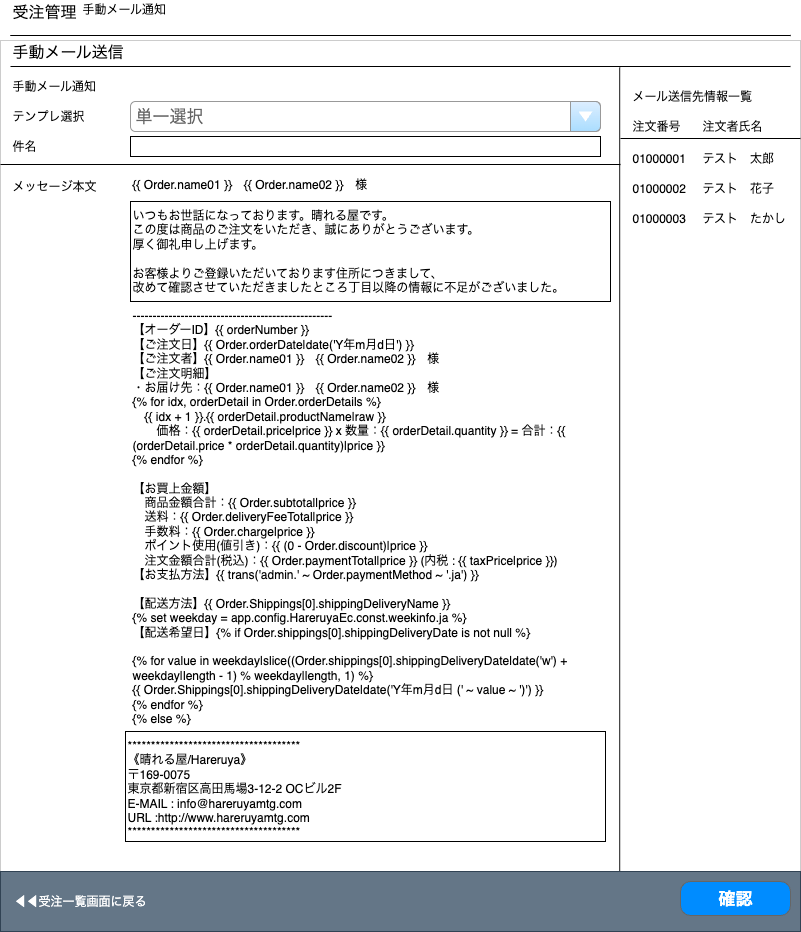

The diagram above was exported from draw.io. Its source (the exported page's mxGraphModel, read from the mxfile embedded in the PNG):
<mxGraphModel dx="1426" dy="714" grid="1" gridSize="10" guides="1" tooltips="1" connect="1" arrows="1" fold="1" page="1" pageScale="1" pageWidth="826" pageHeight="1169" background="none" math="0" shadow="0">
  <root>
    <mxCell id="0" />
    <mxCell id="1" parent="0" />
    <mxCell id="ADy3uL6KZ79U8hBvSw2L-20" value="" style="rounded=0;whiteSpace=wrap;html=1;strokeColor=#CCCCCC;" parent="1" vertex="1">
      <mxGeometry x="10" y="49" width="800" height="891" as="geometry" />
    </mxCell>
    <mxCell id="4" value="" style="line;strokeWidth=1" parent="1" vertex="1">
      <mxGeometry x="20" y="39" width="780" height="10" as="geometry" />
    </mxCell>
    <mxCell id="5" value="受注管理" style="text;spacingTop=-5;fontSize=16;" parent="1" vertex="1">
      <mxGeometry x="20" y="9" width="70" height="31" as="geometry" />
    </mxCell>
    <mxCell id="8aAqdBK65ye7GI5QKFUT-20" value="手動メール通知" style="text;spacingTop=-5;fontSize=12;" parent="1" vertex="1">
      <mxGeometry x="90" y="9" width="90" height="31" as="geometry" />
    </mxCell>
    <mxCell id="d2_0bJBI85L1mnsUdOx5-21" value="" style="line;strokeWidth=1" parent="1" vertex="1">
      <mxGeometry x="20" y="39" width="780" height="10" as="geometry" />
    </mxCell>
    <mxCell id="d2_0bJBI85L1mnsUdOx5-22" value="手動メール送信" style="text;spacingTop=-5;fontSize=16;" parent="1" vertex="1">
      <mxGeometry x="20" y="49" width="140" height="31" as="geometry" />
    </mxCell>
    <mxCell id="d2_0bJBI85L1mnsUdOx5-23" value="" style="line;strokeWidth=1" parent="1" vertex="1">
      <mxGeometry x="20" y="70" width="780" height="10" as="geometry" />
    </mxCell>
    <mxCell id="d2_0bJBI85L1mnsUdOx5-25" value="手動メール通知" style="text;html=1;align=left;verticalAlign=middle;whiteSpace=wrap;rounded=0;" parent="1" vertex="1">
      <mxGeometry x="20" y="80" width="110" height="30" as="geometry" />
    </mxCell>
    <mxCell id="d2_0bJBI85L1mnsUdOx5-28" value="単一選択" style="strokeWidth=1;shadow=0;dashed=0;align=center;html=1;shape=mxgraph.mockup.forms.comboBox;strokeColor=#999999;fillColor=#ddeeff;align=left;fillColor2=#aaddff;mainText=;fontColor=#666666;fontSize=17;spacingLeft=3;" parent="1" vertex="1">
      <mxGeometry x="140" y="110" width="470" height="30" as="geometry" />
    </mxCell>
    <mxCell id="d2_0bJBI85L1mnsUdOx5-30" value="" style="endArrow=none;html=1;rounded=0;entryX=0.781;entryY=0.6;entryDx=0;entryDy=0;entryPerimeter=0;exitX=0.774;exitY=0.95;exitDx=0;exitDy=0;exitPerimeter=0;" parent="1" target="d2_0bJBI85L1mnsUdOx5-23" edge="1" source="tONE5yq_69LrgLlIy9Y3-5">
      <mxGeometry width="50" height="50" relative="1" as="geometry">
        <mxPoint x="629" y="950" as="sourcePoint" />
        <mxPoint x="630" y="80" as="targetPoint" />
      </mxGeometry>
    </mxCell>
    <mxCell id="d2_0bJBI85L1mnsUdOx5-41" value="" style="rounded=0;whiteSpace=wrap;html=1;" parent="1" vertex="1">
      <mxGeometry x="140" y="145" width="470" height="20" as="geometry" />
    </mxCell>
    <mxCell id="d2_0bJBI85L1mnsUdOx5-42" value="テンプレ選択" style="text;html=1;align=left;verticalAlign=middle;whiteSpace=wrap;rounded=0;" parent="1" vertex="1">
      <mxGeometry x="20" y="110" width="110" height="30" as="geometry" />
    </mxCell>
    <mxCell id="d2_0bJBI85L1mnsUdOx5-45" value="件名" style="text;html=1;align=left;verticalAlign=middle;whiteSpace=wrap;rounded=0;" parent="1" vertex="1">
      <mxGeometry x="20" y="140" width="110" height="30" as="geometry" />
    </mxCell>
    <mxCell id="JQ5aGI3EsY_8iNfK9w_p-20" value="" style="line;strokeWidth=1" parent="1" vertex="1">
      <mxGeometry x="10" y="168" width="620" height="10" as="geometry" />
    </mxCell>
    <mxCell id="JQ5aGI3EsY_8iNfK9w_p-21" value="&lt;div&gt;&lt;div&gt;&lt;div&gt;いつもお世話になっております。晴れる屋です。&lt;/div&gt;&lt;div&gt;この度は商品のご注文をいただき、誠にありがとうございます。&lt;/div&gt;&lt;div&gt;厚く御礼申し上げます。&lt;/div&gt;&lt;div&gt;&lt;br&gt;&lt;/div&gt;&lt;div&gt;お客様よりご登録いただいております住所につきまして、&lt;/div&gt;&lt;div&gt;改めて確認させていただきましたところ丁目以降の情報に不足がございました。&lt;/div&gt;&lt;/div&gt;&lt;/div&gt;" style="rounded=0;whiteSpace=wrap;html=1;align=left;verticalAlign=top;" parent="1" vertex="1">
      <mxGeometry x="140" y="210" width="480" height="100" as="geometry" />
    </mxCell>
    <mxCell id="StQspX96qNylvZQPFwFk-5" value="メール送信先情報一覧" style="text;html=1;align=left;verticalAlign=middle;whiteSpace=wrap;rounded=0;" parent="1" vertex="1">
      <mxGeometry x="640" y="90" width="150" height="30" as="geometry" />
    </mxCell>
    <mxCell id="StQspX96qNylvZQPFwFk-6" value="注文番号" style="text;html=1;align=left;verticalAlign=middle;whiteSpace=wrap;rounded=0;" parent="1" vertex="1">
      <mxGeometry x="640" y="120" width="70" height="30" as="geometry" />
    </mxCell>
    <mxCell id="StQspX96qNylvZQPFwFk-8" value="注文者氏名" style="text;html=1;align=left;verticalAlign=middle;whiteSpace=wrap;rounded=0;" parent="1" vertex="1">
      <mxGeometry x="710" y="120" width="90" height="30" as="geometry" />
    </mxCell>
    <mxCell id="StQspX96qNylvZQPFwFk-9" value="01000001" style="text;html=1;align=left;verticalAlign=middle;whiteSpace=wrap;rounded=0;" parent="1" vertex="1">
      <mxGeometry x="640" y="152" width="70" height="30" as="geometry" />
    </mxCell>
    <mxCell id="StQspX96qNylvZQPFwFk-10" value="テスト　太郎" style="text;html=1;align=left;verticalAlign=middle;whiteSpace=wrap;rounded=0;" parent="1" vertex="1">
      <mxGeometry x="710" y="152" width="90" height="30" as="geometry" />
    </mxCell>
    <mxCell id="StQspX96qNylvZQPFwFk-11" value="" style="line;strokeWidth=1" parent="1" vertex="1">
      <mxGeometry x="630" y="142" width="180" height="10" as="geometry" />
    </mxCell>
    <mxCell id="StQspX96qNylvZQPFwFk-12" value="01000002" style="text;html=1;align=left;verticalAlign=middle;whiteSpace=wrap;rounded=0;" parent="1" vertex="1">
      <mxGeometry x="640" y="182" width="70" height="30" as="geometry" />
    </mxCell>
    <mxCell id="StQspX96qNylvZQPFwFk-13" value="テスト　花子" style="text;html=1;align=left;verticalAlign=middle;whiteSpace=wrap;rounded=0;" parent="1" vertex="1">
      <mxGeometry x="710" y="182" width="90" height="30" as="geometry" />
    </mxCell>
    <mxCell id="StQspX96qNylvZQPFwFk-14" value="01000003" style="text;html=1;align=left;verticalAlign=middle;whiteSpace=wrap;rounded=0;" parent="1" vertex="1">
      <mxGeometry x="640" y="212" width="70" height="30" as="geometry" />
    </mxCell>
    <mxCell id="StQspX96qNylvZQPFwFk-15" value="テスト　たかし" style="text;html=1;align=left;verticalAlign=middle;whiteSpace=wrap;rounded=0;" parent="1" vertex="1">
      <mxGeometry x="710" y="212" width="90" height="30" as="geometry" />
    </mxCell>
    <mxCell id="StQspX96qNylvZQPFwFk-17" value="メッセージ本文" style="text;html=1;align=left;verticalAlign=middle;whiteSpace=wrap;rounded=0;" parent="1" vertex="1">
      <mxGeometry x="20" y="180" width="110" height="30" as="geometry" />
    </mxCell>
    <mxCell id="StQspX96qNylvZQPFwFk-18" value="{{ Order.name01 }}　{{ Order.name02 }}　様" style="text;html=1;align=left;verticalAlign=middle;whiteSpace=wrap;rounded=0;" parent="1" vertex="1">
      <mxGeometry x="140" y="178" width="480" height="30" as="geometry" />
    </mxCell>
    <mxCell id="StQspX96qNylvZQPFwFk-20" value="&lt;div&gt;--------------------------------------------------&lt;/div&gt;&lt;div&gt;【オーダーID】{{ orderNumber }}&lt;/div&gt;&lt;div&gt;【ご注文日】{{ Order.orderDate|date('Y年m月d日') }}&lt;/div&gt;&lt;div&gt;【ご注文者】{{ Order.name01 }}　{{ Order.name02 }}　様&lt;/div&gt;&lt;div&gt;【ご注文明細】&lt;/div&gt;&lt;div&gt;・お届け先：{{ Order.name01 }}　{{ Order.name02 }}　様&lt;/div&gt;&lt;div&gt;{% for idx, orderDetail in Order.orderDetails %}&lt;/div&gt;&lt;div&gt;　{{ idx + 1 }}.{{ orderDetail.productName|raw }}&lt;/div&gt;&lt;div&gt;　　価格：{{ orderDetail.price|price }} x 数量：{{ orderDetail.quantity }} = 合計：{{ (orderDetail.price * orderDetail.quantity)|price }}&lt;/div&gt;&lt;div&gt;{% endfor %}&lt;/div&gt;&lt;div&gt;&lt;br&gt;&lt;/div&gt;&lt;div&gt;【お買上金額】&lt;/div&gt;&lt;div&gt;　商品金額合計：{{ Order.subtotal|price }}&lt;/div&gt;&lt;div&gt;　送料：{{ Order.deliveryFeeTotal|price }}&lt;/div&gt;&lt;div&gt;　手数料：{{ Order.charge|price }}&lt;/div&gt;&lt;div&gt;　ポイント使用(値引き)：{{ (0 - Order.discount)|price }}&lt;/div&gt;&lt;div&gt;　注文金額合計(税込)：{{ Order.paymentTotal|price }} (内税 : {{ taxPrice|price }})&lt;/div&gt;&lt;div&gt;【お支払方法】{{ trans('admin.' ~ Order.paymentMethod ~ '.ja') }}&lt;/div&gt;&lt;div&gt;&lt;br&gt;&lt;/div&gt;&lt;div&gt;【配送方法】{{ Order.Shippings[0].shippingDeliveryName }}&lt;/div&gt;&lt;div&gt;{% set weekday = app.config.HareruyaEc.const.weekinfo.ja %}&lt;/div&gt;&lt;div&gt;【配送希望日】{% if Order.shippings[0].shippingDeliveryDate is not null %}&lt;/div&gt;&lt;div&gt;&lt;br&gt;&lt;/div&gt;&lt;div&gt;{% for value in weekday|slice((Order.shippings[0].shippingDeliveryDate|date('w') + weekday|length - 1) % weekday|length, 1) %}&lt;/div&gt;&lt;div&gt;{{ Order.Shippings[0].shippingDeliveryDate|date('Y年m月d日 (' ~ value ~ ')') }}&lt;/div&gt;&lt;div&gt;{% endfor %}&lt;/div&gt;&lt;div&gt;{% else %}&lt;/div&gt;&lt;div&gt;&lt;br&gt;&lt;/div&gt;" style="text;html=1;align=left;verticalAlign=top;whiteSpace=wrap;rounded=0;" parent="1" vertex="1">
      <mxGeometry x="140" y="310" width="480" height="420" as="geometry" />
    </mxCell>
    <mxCell id="StQspX96qNylvZQPFwFk-21" value="&lt;div&gt;*************************************&lt;/div&gt;&lt;div&gt;《晴れる屋/Hareruya》&lt;/div&gt;&lt;div&gt;〒169-0075&lt;/div&gt;&lt;div&gt;東京都新宿区高田馬場3-12-2 OCビル2F&lt;/div&gt;&lt;div&gt;E-MAIL : info@hareruyamtg.com&lt;/div&gt;&lt;div&gt;URL :http://www.hareruyamtg.com&lt;/div&gt;&lt;div&gt;*************************************&lt;/div&gt;" style="rounded=0;whiteSpace=wrap;html=1;align=left;verticalAlign=top;" parent="1" vertex="1">
      <mxGeometry x="135" y="740" width="480" height="110" as="geometry" />
    </mxCell>
    <mxCell id="tONE5yq_69LrgLlIy9Y3-5" value="　◀◀受注一覧画面に戻る" style="rounded=0;whiteSpace=wrap;html=1;fillColor=#647687;fontColor=#ffffff;strokeColor=#314354;align=left;" vertex="1" parent="1">
      <mxGeometry x="10" y="880" width="800" height="60" as="geometry" />
    </mxCell>
    <mxCell id="tONE5yq_69LrgLlIy9Y3-6" value="確認" style="strokeWidth=1;shadow=0;dashed=0;align=center;html=1;shape=mxgraph.mockup.buttons.button;strokeColor=#666666;fontColor=#ffffff;mainText=;buttonStyle=round;fontSize=17;fontStyle=1;fillColor=#008cff;whiteSpace=wrap;" vertex="1" parent="1">
      <mxGeometry x="690" y="890" width="110" height="34" as="geometry" />
    </mxCell>
  </root>
</mxGraphModel>